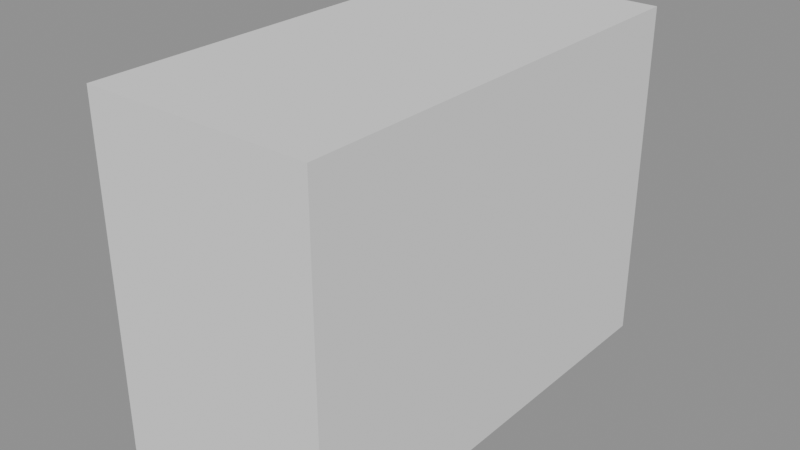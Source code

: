 # Source: pre_restore_blender5-before_20261023_032305.blend  (saved by Blender 5.0.119; exported with 4.5.12 LTS)
import bpy
from mathutils import Matrix  # noqa: F401  (used for matrix-valued properties, if any)

bpy.ops.wm.read_factory_settings(use_empty=True)
scene = bpy.context.scene
scene.name = 'Scene'

# ---- meshes
me_cube = bpy.data.meshes.new('Cube')
me_cube.from_pydata([(-1.0, -1.0, -1.0), (-1.0, -1.0, 1.0), (-1.0, 1.0, -1.0), (-1.0, 1.0, 1.0), (1.0, -1.0, -1.0), (1.0, -1.0, 1.0), (1.0, 1.0, -1.0), (1.0, 1.0, 1.0)], [], [(0, 1, 3, 2), (2, 3, 7, 6), (6, 7, 5, 4), (4, 5, 1, 0), (2, 6, 4, 0), (7, 3, 1, 5)])
_uv = me_cube.uv_layers.new(name='UVMap')
_uv.uv.foreach_set('vector', [0.375, 0.0, 0.625, 0.0, 0.625, 0.25, 0.375, 0.25, 0.375, 0.25, 0.625, 0.25, 0.625, 0.5, 0.375, 0.5, 0.375, 0.5, 0.625, 0.5, 0.625, 0.75, 0.375, 0.75, 0.375, 0.75, 0.625, 0.75, 0.625, 1.0, 0.375, 1.0, 0.125, 0.5, 0.375, 0.5, 0.375, 0.75, 0.125, 0.75, 0.625, 0.5, 0.875, 0.5, 0.875, 0.75, 0.625, 0.75])
me_cube.update()

# ---- objects
ob_blender5proof = bpy.data.objects.new('Blender5Proof', me_cube)

# ---- transforms, parenting, visibility, modifiers, constraints
ob_blender5proof.location = (99.0, 2.0, 1.5)
ob_blender5proof.scale = (1.0, 2.0, 1.5)

# ---- collection membership
scene.collection.objects.link(ob_blender5proof)

# ---- scene / render settings (as saved in the file)
scene.frame_start = 1; scene.frame_end = 250; scene.frame_set(1)
scene.render.engine = 'BLENDER_EEVEE_NEXT'
scene.render.bake_bias = 0.0
scene.render.bake_samples = 0
scene.cycles.sampling_pattern = 'TABULATED_SOBOL'
scene.eevee.use_volume_custom_range = False
bpy.context.view_layer.update()

# ---- added for rendering (the .blend has no active camera and no usable light): camera, sun + grey world if the file has none
cam_auto = bpy.data.cameras.new('AutoCamera')
cam_auto.lens = 50.0
cam_auto.sensor_width = 36.0
cam_auto.clip_end = 1000.0
ob_auto_camera = bpy.data.objects.new('AutoCamera', cam_auto)
scene.collection.objects.link(ob_auto_camera)
ob_auto_camera.location = (103.982, -3.97898, 5.48599)
ob_auto_camera.rotation_euler = (1.09748, -7.21219e-08, 0.694738)
scene.camera = ob_auto_camera
light_auto_sun = bpy.data.lights.new('AutoSun', 'SUN')
light_auto_sun.energy = 3.0
light_auto_sun.angle = 0.0523599
ob_auto_sun = bpy.data.objects.new('AutoSun', light_auto_sun)
scene.collection.objects.link(ob_auto_sun)
ob_auto_sun.rotation_euler = (0.872665, 0.174533, 0.523599)
if scene.world is None:
    world_auto = bpy.data.worlds.new('AutoWorld')
    world_auto.color = (0.3, 0.3, 0.3)
    scene.world = world_auto
bpy.context.view_layer.update()
